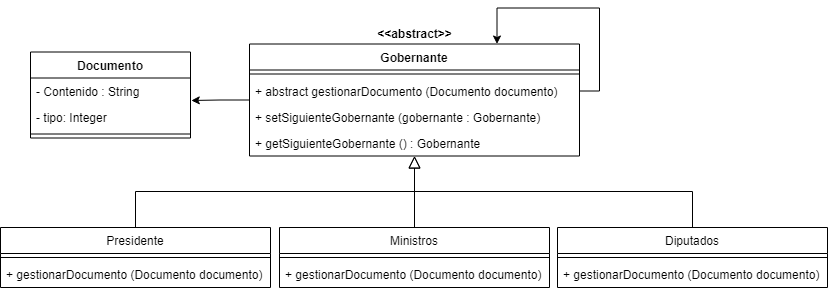

The diagram above was exported from draw.io. Its source (the exported page's mxGraphModel, read from the mxfile embedded in the PNG):
<mxGraphModel dx="1038" dy="505" grid="1" gridSize="10" guides="1" tooltips="1" connect="1" arrows="1" fold="1" page="1" pageScale="1" pageWidth="827" pageHeight="1169" math="0" shadow="0">
  <root>
    <mxCell id="WIyWlLk6GJQsqaUBKTNV-0" />
    <mxCell id="WIyWlLk6GJQsqaUBKTNV-1" parent="WIyWlLk6GJQsqaUBKTNV-0" />
    <mxCell id="doi-DsSHk8ouM_Obmip5-1" style="edgeStyle=orthogonalEdgeStyle;rounded=0;orthogonalLoop=1;jettySize=auto;html=1;entryX=1.005;entryY=0.865;entryDx=0;entryDy=0;entryPerimeter=0;" edge="1" parent="WIyWlLk6GJQsqaUBKTNV-1" source="zkfFHV4jXpPFQw0GAbJ--0" target="QygXWDdKzLg9CXnTW8Te-6">
      <mxGeometry relative="1" as="geometry" />
    </mxCell>
    <mxCell id="zkfFHV4jXpPFQw0GAbJ--0" value="Gobernante" style="swimlane;fontStyle=1;align=center;verticalAlign=top;childLayout=stackLayout;horizontal=1;startSize=26;horizontalStack=0;resizeParent=1;resizeLast=0;collapsible=1;marginBottom=0;rounded=0;shadow=0;strokeWidth=1;" parent="WIyWlLk6GJQsqaUBKTNV-1" vertex="1">
      <mxGeometry x="249" y="116.5" width="330" height="112" as="geometry">
        <mxRectangle x="230" y="140" width="160" height="26" as="alternateBounds" />
      </mxGeometry>
    </mxCell>
    <mxCell id="zkfFHV4jXpPFQw0GAbJ--4" value="" style="line;html=1;strokeWidth=1;align=left;verticalAlign=middle;spacingTop=-1;spacingLeft=3;spacingRight=3;rotatable=0;labelPosition=right;points=[];portConstraint=eastwest;" parent="zkfFHV4jXpPFQw0GAbJ--0" vertex="1">
      <mxGeometry y="26" width="330" height="8" as="geometry" />
    </mxCell>
    <mxCell id="doi-DsSHk8ouM_Obmip5-2" style="edgeStyle=orthogonalEdgeStyle;rounded=0;orthogonalLoop=1;jettySize=auto;html=1;entryX=0.75;entryY=0;entryDx=0;entryDy=0;exitX=1;exitY=0.5;exitDx=0;exitDy=0;" edge="1" parent="zkfFHV4jXpPFQw0GAbJ--0" source="QygXWDdKzLg9CXnTW8Te-7" target="zkfFHV4jXpPFQw0GAbJ--0">
      <mxGeometry relative="1" as="geometry">
        <Array as="points">
          <mxPoint x="350" y="47" />
          <mxPoint x="350" y="-36" />
          <mxPoint x="248" y="-36" />
        </Array>
      </mxGeometry>
    </mxCell>
    <mxCell id="QygXWDdKzLg9CXnTW8Te-7" value="+ abstract gestionarDocumento (Documento documento)" style="text;align=left;verticalAlign=top;spacingLeft=4;spacingRight=4;overflow=hidden;rotatable=0;points=[[0,0.5],[1,0.5]];portConstraint=eastwest;" parent="zkfFHV4jXpPFQw0GAbJ--0" vertex="1">
      <mxGeometry y="34" width="330" height="26" as="geometry" />
    </mxCell>
    <mxCell id="QygXWDdKzLg9CXnTW8Te-8" value="+ setSiguienteGobernante (gobernante : Gobernante)" style="text;align=left;verticalAlign=top;spacingLeft=4;spacingRight=4;overflow=hidden;rotatable=0;points=[[0,0.5],[1,0.5]];portConstraint=eastwest;rounded=0;shadow=0;html=0;" parent="zkfFHV4jXpPFQw0GAbJ--0" vertex="1">
      <mxGeometry y="60" width="330" height="26" as="geometry" />
    </mxCell>
    <mxCell id="QygXWDdKzLg9CXnTW8Te-9" value="+ getSiguienteGobernante () : Gobernante" style="text;align=left;verticalAlign=top;spacingLeft=4;spacingRight=4;overflow=hidden;rotatable=0;points=[[0,0.5],[1,0.5]];portConstraint=eastwest;rounded=0;shadow=0;html=0;" parent="zkfFHV4jXpPFQw0GAbJ--0" vertex="1">
      <mxGeometry y="86" width="330" height="26" as="geometry" />
    </mxCell>
    <mxCell id="zkfFHV4jXpPFQw0GAbJ--6" value="Presidente" style="swimlane;fontStyle=0;align=center;verticalAlign=top;childLayout=stackLayout;horizontal=1;startSize=26;horizontalStack=0;resizeParent=1;resizeLast=0;collapsible=1;marginBottom=0;rounded=0;shadow=0;strokeWidth=1;" parent="WIyWlLk6GJQsqaUBKTNV-1" vertex="1">
      <mxGeometry y="300" width="270" height="60" as="geometry">
        <mxRectangle x="130" y="380" width="160" height="26" as="alternateBounds" />
      </mxGeometry>
    </mxCell>
    <mxCell id="zkfFHV4jXpPFQw0GAbJ--9" value="" style="line;html=1;strokeWidth=1;align=left;verticalAlign=middle;spacingTop=-1;spacingLeft=3;spacingRight=3;rotatable=0;labelPosition=right;points=[];portConstraint=eastwest;" parent="zkfFHV4jXpPFQw0GAbJ--6" vertex="1">
      <mxGeometry y="26" width="270" height="8" as="geometry" />
    </mxCell>
    <mxCell id="QygXWDdKzLg9CXnTW8Te-13" value="+ gestionarDocumento (Documento documento)" style="text;align=left;verticalAlign=top;spacingLeft=4;spacingRight=4;overflow=hidden;rotatable=0;points=[[0,0.5],[1,0.5]];portConstraint=eastwest;rounded=0;shadow=0;html=0;" parent="zkfFHV4jXpPFQw0GAbJ--6" vertex="1">
      <mxGeometry y="34" width="270" height="26" as="geometry" />
    </mxCell>
    <mxCell id="zkfFHV4jXpPFQw0GAbJ--12" value="" style="endArrow=block;endSize=10;endFill=0;shadow=0;strokeWidth=1;rounded=0;edgeStyle=elbowEdgeStyle;elbow=vertical;" parent="WIyWlLk6GJQsqaUBKTNV-1" source="zkfFHV4jXpPFQw0GAbJ--6" target="zkfFHV4jXpPFQw0GAbJ--0" edge="1">
      <mxGeometry width="160" relative="1" as="geometry">
        <mxPoint x="200" y="203" as="sourcePoint" />
        <mxPoint x="200" y="203" as="targetPoint" />
      </mxGeometry>
    </mxCell>
    <mxCell id="zkfFHV4jXpPFQw0GAbJ--13" value="Ministros" style="swimlane;fontStyle=0;align=center;verticalAlign=top;childLayout=stackLayout;horizontal=1;startSize=26;horizontalStack=0;resizeParent=1;resizeLast=0;collapsible=1;marginBottom=0;rounded=0;shadow=0;strokeWidth=1;" parent="WIyWlLk6GJQsqaUBKTNV-1" vertex="1">
      <mxGeometry x="279" y="300" width="270" height="60" as="geometry">
        <mxRectangle x="340" y="380" width="170" height="26" as="alternateBounds" />
      </mxGeometry>
    </mxCell>
    <mxCell id="zkfFHV4jXpPFQw0GAbJ--15" value="" style="line;html=1;strokeWidth=1;align=left;verticalAlign=middle;spacingTop=-1;spacingLeft=3;spacingRight=3;rotatable=0;labelPosition=right;points=[];portConstraint=eastwest;" parent="zkfFHV4jXpPFQw0GAbJ--13" vertex="1">
      <mxGeometry y="26" width="270" height="8" as="geometry" />
    </mxCell>
    <mxCell id="QygXWDdKzLg9CXnTW8Te-14" value="+ gestionarDocumento (Documento documento)" style="text;align=left;verticalAlign=top;spacingLeft=4;spacingRight=4;overflow=hidden;rotatable=0;points=[[0,0.5],[1,0.5]];portConstraint=eastwest;rounded=0;shadow=0;html=0;" parent="zkfFHV4jXpPFQw0GAbJ--13" vertex="1">
      <mxGeometry y="34" width="270" height="26" as="geometry" />
    </mxCell>
    <mxCell id="zkfFHV4jXpPFQw0GAbJ--16" value="" style="endArrow=block;endSize=10;endFill=0;shadow=0;strokeWidth=1;rounded=0;edgeStyle=elbowEdgeStyle;elbow=vertical;" parent="WIyWlLk6GJQsqaUBKTNV-1" source="zkfFHV4jXpPFQw0GAbJ--13" target="zkfFHV4jXpPFQw0GAbJ--0" edge="1">
      <mxGeometry width="160" relative="1" as="geometry">
        <mxPoint x="210" y="373" as="sourcePoint" />
        <mxPoint x="310" y="271" as="targetPoint" />
      </mxGeometry>
    </mxCell>
    <mxCell id="QygXWDdKzLg9CXnTW8Te-0" value="Documento" style="swimlane;fontStyle=1;align=center;verticalAlign=top;childLayout=stackLayout;horizontal=1;startSize=26;horizontalStack=0;resizeParent=1;resizeParentMax=0;resizeLast=0;collapsible=1;marginBottom=0;" parent="WIyWlLk6GJQsqaUBKTNV-1" vertex="1">
      <mxGeometry x="30" y="124.5" width="160" height="86" as="geometry" />
    </mxCell>
    <mxCell id="QygXWDdKzLg9CXnTW8Te-6" value="- Contenido : String" style="text;strokeColor=none;fillColor=none;align=left;verticalAlign=top;spacingLeft=4;spacingRight=4;overflow=hidden;rotatable=0;points=[[0,0.5],[1,0.5]];portConstraint=eastwest;" parent="QygXWDdKzLg9CXnTW8Te-0" vertex="1">
      <mxGeometry y="26" width="160" height="26" as="geometry" />
    </mxCell>
    <mxCell id="QygXWDdKzLg9CXnTW8Te-1" value="- tipo: Integer" style="text;strokeColor=none;fillColor=none;align=left;verticalAlign=top;spacingLeft=4;spacingRight=4;overflow=hidden;rotatable=0;points=[[0,0.5],[1,0.5]];portConstraint=eastwest;" parent="QygXWDdKzLg9CXnTW8Te-0" vertex="1">
      <mxGeometry y="52" width="160" height="26" as="geometry" />
    </mxCell>
    <mxCell id="QygXWDdKzLg9CXnTW8Te-2" value="" style="line;strokeWidth=1;fillColor=none;align=left;verticalAlign=middle;spacingTop=-1;spacingLeft=3;spacingRight=3;rotatable=0;labelPosition=right;points=[];portConstraint=eastwest;" parent="QygXWDdKzLg9CXnTW8Te-0" vertex="1">
      <mxGeometry y="78" width="160" height="8" as="geometry" />
    </mxCell>
    <mxCell id="QygXWDdKzLg9CXnTW8Te-16" style="edgeStyle=orthogonalEdgeStyle;rounded=0;orthogonalLoop=1;jettySize=auto;html=1;endArrow=none;endFill=0;" parent="WIyWlLk6GJQsqaUBKTNV-1" edge="1">
      <mxGeometry relative="1" as="geometry">
        <mxPoint x="692" y="304" as="sourcePoint" />
        <mxPoint x="414" y="244" as="targetPoint" />
        <Array as="points">
          <mxPoint x="692" y="264" />
          <mxPoint x="414" y="264" />
        </Array>
      </mxGeometry>
    </mxCell>
    <mxCell id="QygXWDdKzLg9CXnTW8Te-11" value="Diputados" style="swimlane;fontStyle=0;align=center;verticalAlign=top;childLayout=stackLayout;horizontal=1;startSize=26;horizontalStack=0;resizeParent=1;resizeLast=0;collapsible=1;marginBottom=0;rounded=0;shadow=0;strokeWidth=1;" parent="WIyWlLk6GJQsqaUBKTNV-1" vertex="1">
      <mxGeometry x="557" y="300" width="270" height="60" as="geometry">
        <mxRectangle x="340" y="380" width="170" height="26" as="alternateBounds" />
      </mxGeometry>
    </mxCell>
    <mxCell id="QygXWDdKzLg9CXnTW8Te-12" value="" style="line;html=1;strokeWidth=1;align=left;verticalAlign=middle;spacingTop=-1;spacingLeft=3;spacingRight=3;rotatable=0;labelPosition=right;points=[];portConstraint=eastwest;" parent="QygXWDdKzLg9CXnTW8Te-11" vertex="1">
      <mxGeometry y="26" width="270" height="8" as="geometry" />
    </mxCell>
    <mxCell id="QygXWDdKzLg9CXnTW8Te-15" value="+ gestionarDocumento (Documento documento)" style="text;align=left;verticalAlign=top;spacingLeft=4;spacingRight=4;overflow=hidden;rotatable=0;points=[[0,0.5],[1,0.5]];portConstraint=eastwest;rounded=0;shadow=0;html=0;" parent="QygXWDdKzLg9CXnTW8Te-11" vertex="1">
      <mxGeometry y="34" width="270" height="26" as="geometry" />
    </mxCell>
    <mxCell id="doi-DsSHk8ouM_Obmip5-0" value="&amp;lt;&amp;lt;abstract&amp;gt;&amp;gt;" style="text;html=1;align=center;verticalAlign=middle;resizable=0;points=[];autosize=1;strokeColor=none;fillColor=none;fontStyle=1" vertex="1" parent="WIyWlLk6GJQsqaUBKTNV-1">
      <mxGeometry x="369" y="96.5" width="90" height="20" as="geometry" />
    </mxCell>
  </root>
</mxGraphModel>